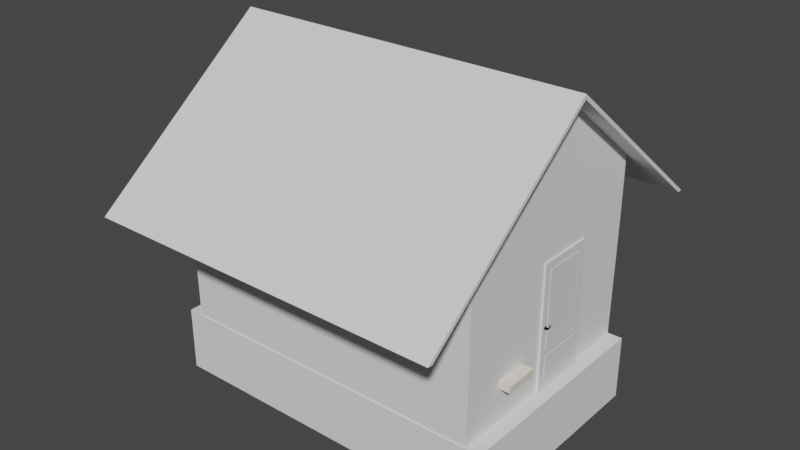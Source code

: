 # Source: House.blend  (saved by Blender 2.93.21; exported with 4.5.12 LTS)
import bpy
from mathutils import Matrix  # noqa: F401  (used for matrix-valued properties, if any)

bpy.ops.wm.read_factory_settings(use_empty=True)
scene = bpy.context.scene
scene.name = 'Scene'

# ---- collections
col_collection = bpy.data.collections.new('Collection'); scene.collection.children.link(col_collection)

# ---- materials (node trees are filled in below, after node groups)
mat_pvc = bpy.data.materials.new('PVC')
mat_pvc.use_transparent_shadow = False
mat_pvc.diffuse_color = (1.0, 1.0, 1.0, 1.0)
mat_plastic = bpy.data.materials.new('Plastic')
mat_plastic.use_transparent_shadow = False
mat_plastic.diffuse_color = (0.0, 0.0, 0.0, 1.0)
mat_glass = bpy.data.materials.new('Glass')
mat_glass.use_transparent_shadow = False
mat_glass.diffuse_color = (0.333, 0.342, 0.9, 1.0)
mat_marble = bpy.data.materials.new('Marble')
mat_marble.use_transparent_shadow = False
mat_marble.diffuse_color = (0.9, 0.8, 0.7, 1.0)
mat_hidden_material = bpy.data.materials.new('hidden_material')
mat_hidden_material.use_transparent_shadow = False
mat_hidden_material.diffuse_color = (1.0, 1.0, 1.0, 1.0)
mat_door_material = bpy.data.materials.new('Door_material')
mat_door_material.use_transparent_shadow = False
mat_handle_material = bpy.data.materials.new('Handle_material')
mat_handle_material.use_transparent_shadow = False
mat_handle_material.diffuse_color = (0.578, 0.555, 0.736, 1.0)

# ---- material node trees
mat_pvc.use_nodes = True; mat_pvc.node_tree.nodes.clear()
_N = mat_pvc.node_tree.nodes; _L = mat_pvc.node_tree.links
n0 = _N.new('ShaderNodeBsdfPrincipled'); n0.name = 'Principled BSDF'; n0.location = (10, 300)
n0.distribution = 'GGX'
n0.subsurface_method = 'BURLEY'
n0.inputs[3].default_value = 1.45
n0.inputs[27].default_value = (0.0, 0.0, 0.0, 1.0)
n0.inputs[28].default_value = 1.0
n1 = _N.new('ShaderNodeOutputMaterial'); n1.name = 'Material Output'; n1.location = (1100, 160)
n2 = _N.new('ShaderNodeBsdfDiffuse'); n2.name = 'Diffuse BSDF'; n2.location = (200, 320)
n2.inputs[0].default_value = (1.0, 1.0, 1.0, 1.0)
n3 = _N.new('ShaderNodeBsdfAnisotropic'); n3.name = 'Glossy_0'; n3.location = (200, 0)
n3.distribution = 'GGX'
n4 = _N.new('ShaderNodeMixShader'); n4.name = 'Mix_0'; n4.location = (500, 160)
n4.inputs[0].default_value = 0.1
_L.new(n2.outputs[0], n4.inputs[1])
_L.new(n3.outputs[0], n4.inputs[2])
_L.new(n4.outputs[0], n1.inputs[0])
n1.is_active_output = True
mat_plastic.use_nodes = True; mat_plastic.node_tree.nodes.clear()
_N = mat_plastic.node_tree.nodes; _L = mat_plastic.node_tree.links
n0 = _N.new('ShaderNodeBsdfPrincipled'); n0.name = 'Principled BSDF'; n0.location = (10, 300)
n0.distribution = 'GGX'
n0.subsurface_method = 'BURLEY'
n0.inputs[3].default_value = 1.45
n0.inputs[27].default_value = (0.0, 0.0, 0.0, 1.0)
n0.inputs[28].default_value = 1.0
n1 = _N.new('ShaderNodeOutputMaterial'); n1.name = 'Material Output'; n1.location = (1100, 160)
n2 = _N.new('ShaderNodeBsdfDiffuse'); n2.name = 'Diffuse BSDF'; n2.location = (200, 320)
n2.inputs[0].default_value = (0.0, 0.0, 0.0, 1.0)
n3 = _N.new('ShaderNodeBsdfAnisotropic'); n3.name = 'Glossy_0'; n3.location = (200, 0)
n3.distribution = 'GGX'
n4 = _N.new('ShaderNodeMixShader'); n4.name = 'Mix_0'; n4.location = (500, 160)
n4.inputs[0].default_value = 0.1
_L.new(n2.outputs[0], n4.inputs[1])
_L.new(n3.outputs[0], n4.inputs[2])
_L.new(n4.outputs[0], n1.inputs[0])
n1.is_active_output = True
mat_glass.use_nodes = True; mat_glass.node_tree.nodes.clear()
_N = mat_glass.node_tree.nodes; _L = mat_glass.node_tree.links
n0 = _N.new('ShaderNodeBsdfPrincipled'); n0.name = 'Principled BSDF'; n0.location = (10, 300)
n0.distribution = 'GGX'
n0.subsurface_method = 'BURLEY'
n0.inputs[3].default_value = 1.45
n0.inputs[27].default_value = (0.0, 0.0, 0.0, 1.0)
n0.inputs[28].default_value = 1.0
n1 = _N.new('ShaderNodeLightPath'); n1.name = 'Light_0'; n1.location = (10, 160)
n2 = _N.new('ShaderNodeBsdfRefraction'); n2.name = 'Refraction_0'; n2.location = (250, 400)
n2.inputs[0].default_value = (0.8, 0.8, 0.8, 1.0)
n2.inputs[2].default_value = 1.0
n3 = _N.new('ShaderNodeBsdfAnisotropic'); n3.name = 'Glossy_0'; n3.location = (250, 100)
n3.distribution = 'GGX'
n3.inputs[1].default_value = 0.0
n4 = _N.new('ShaderNodeBsdfTransparent'); n4.name = 'Transparent_0'; n4.location = (500, 10)
n5 = _N.new('ShaderNodeMixShader'); n5.name = 'Mix_0'; n5.location = (500, 160)
n5.inputs[0].default_value = 0.035
n6 = _N.new('ShaderNodeMixShader'); n6.name = 'Mix_1'; n6.location = (690, 290)
n7 = _N.new('ShaderNodeOutputMaterial'); n7.name = 'OUTPUT_MATERIAL'; n7.location = (920, 290)
_L.new(n1.outputs[1], n6.inputs[0])
_L.new(n2.outputs[0], n5.inputs[1])
_L.new(n3.outputs[0], n5.inputs[2])
_L.new(n5.outputs[0], n6.inputs[1])
_L.new(n4.outputs[0], n6.inputs[2])
_L.new(n6.outputs[0], n7.inputs[0])
n7.is_active_output = True
mat_marble.use_nodes = True; mat_marble.node_tree.nodes.clear()
_N = mat_marble.node_tree.nodes; _L = mat_marble.node_tree.links
n0 = _N.new('ShaderNodeBsdfPrincipled'); n0.name = 'Principled BSDF'; n0.location = (10, 300)
n0.distribution = 'GGX'
n0.subsurface_method = 'BURLEY'
n0.inputs[3].default_value = 1.45
n0.inputs[27].default_value = (0.0, 0.0, 0.0, 1.0)
n0.inputs[28].default_value = 1.0
n1 = _N.new('ShaderNodeOutputMaterial'); n1.name = 'Material Output'; n1.location = (1100, 160)
n2 = _N.new('ShaderNodeBsdfDiffuse'); n2.name = 'Diffuse BSDF'; n2.location = (200, 320)
n2.inputs[0].default_value = (0.9, 0.8, 0.7, 1.0)
n3 = _N.new('ShaderNodeBsdfAnisotropic'); n3.name = 'Glossy_0'; n3.location = (200, 0)
n3.distribution = 'GGX'
n4 = _N.new('ShaderNodeMixShader'); n4.name = 'Mix_0'; n4.location = (500, 160)
n4.inputs[0].default_value = 0.1
_L.new(n2.outputs[0], n4.inputs[1])
_L.new(n3.outputs[0], n4.inputs[2])
_L.new(n4.outputs[0], n1.inputs[0])
n1.is_active_output = True
mat_hidden_material.use_nodes = True; mat_hidden_material.node_tree.nodes.clear()
_N = mat_hidden_material.node_tree.nodes; _L = mat_hidden_material.node_tree.links
n0 = _N.new('ShaderNodeBsdfPrincipled'); n0.name = 'Principled BSDF'; n0.location = (10, 300)
n0.distribution = 'GGX'
n0.subsurface_method = 'BURLEY'
n0.inputs[3].default_value = 1.45
n0.inputs[27].default_value = (0.0, 0.0, 0.0, 1.0)
n0.inputs[28].default_value = 1.0
n1 = _N.new('ShaderNodeBsdfTransparent'); n1.name = 'Transparent_0'; n1.location = (700, 160)
_L.new(n1.outputs[0], n1.inputs[0])
mat_door_material.use_nodes = True; mat_door_material.node_tree.nodes.clear()
_N = mat_door_material.node_tree.nodes; _L = mat_door_material.node_tree.links
n0 = _N.new('ShaderNodeBsdfPrincipled'); n0.name = 'Principled BSDF'; n0.location = (10, 300)
n0.distribution = 'GGX'
n0.subsurface_method = 'BURLEY'
n0.inputs[3].default_value = 1.45
n0.inputs[27].default_value = (0.0, 0.0, 0.0, 1.0)
n0.inputs[28].default_value = 1.0
n1 = _N.new('ShaderNodeOutputMaterial'); n1.name = 'Material Output'; n1.location = (1100, 160)
n2 = _N.new('ShaderNodeBsdfDiffuse'); n2.name = 'Diffuse BSDF'; n2.location = (200, 320)
n3 = _N.new('ShaderNodeBsdfAnisotropic'); n3.name = 'Glossy_0'; n3.location = (200, 0)
n3.distribution = 'GGX'
n4 = _N.new('ShaderNodeMixShader'); n4.name = 'Mix_0'; n4.location = (500, 160)
n4.inputs[0].default_value = 0.1
_L.new(n2.outputs[0], n4.inputs[1])
_L.new(n3.outputs[0], n4.inputs[2])
_L.new(n4.outputs[0], n1.inputs[0])
n1.is_active_output = True
mat_handle_material.use_nodes = True; mat_handle_material.node_tree.nodes.clear()
_N = mat_handle_material.node_tree.nodes; _L = mat_handle_material.node_tree.links
n0 = _N.new('ShaderNodeBsdfPrincipled'); n0.name = 'Principled BSDF'; n0.location = (10, 300)
n0.distribution = 'GGX'
n0.subsurface_method = 'BURLEY'
n0.inputs[3].default_value = 1.45
n0.inputs[27].default_value = (0.0, 0.0, 0.0, 1.0)
n0.inputs[28].default_value = 1.0
n1 = _N.new('ShaderNodeBsdfAnisotropic'); n1.name = 'Glossy_0'; n1.location = (700, 160)
n1.distribution = 'GGX'
n1.inputs[1].default_value = 0.2
_L.new(n1.outputs[0], n1.inputs[0])

# ---- world
world_world = bpy.data.worlds.new('World'); scene.world = world_world
world_world.use_nodes = True; world_world.node_tree.nodes.clear()
_N = world_world.node_tree.nodes; _L = world_world.node_tree.links
n0 = _N.new('ShaderNodeOutputWorld'); n0.name = 'World Output'; n0.location = (300, 300)
n1 = _N.new('ShaderNodeBackground'); n1.name = 'Background'; n1.location = (10, 300)
n1.inputs[0].default_value = (0.05088, 0.05088, 0.05088, 1.0)
_L.new(n1.outputs[0], n0.inputs[0])
n0.is_active_output = True
world_world.color = (0.05088, 0.05088, 0.05088)
world_world.use_sun_shadow = False
world_world.sun_shadow_jitter_overblur = 0.0

# ---- meshes
me_cube_003 = bpy.data.meshes.new('Cube.003')
me_cube_003.from_pydata([(-1.034, -1.034, -1.034), (-1.041, -1.042, 5.267), (-1.034, 1.034, -1.034), (-1.041, 1.042, 5.267), (1.034, -1.034, -1.034), (1.041, -1.042, 5.267), (1.034, 1.034, -1.034), (1.041, 1.042, 5.267), (-1.032, 0.0, 10.68), (1.032, 0.0, 10.68), (1.04, -1.043, 7.686), (-1.04, -1.043, 7.686), (-1.04, 1.043, 7.686), (1.04, 1.043, 7.686)], [], [(0, 1, 3, 2), (2, 3, 7, 6), (6, 7, 5, 4), (4, 5, 1, 0), (10, 13, 9), (12, 11, 8), (3, 1, 11, 12), (5, 7, 13, 10), (7, 3, 12, 13), (1, 5, 10, 11), (9, 13, 12, 8), (8, 11, 10, 9), (6, 4, 0, 2)])
_uv = me_cube_003.uv_layers.new(name='UVMap')
_uv.uv.foreach_set('vector', [0.375, 0.0, 0.625, 0.0, 0.625, 0.25, 0.375, 0.25, 0.375, 0.25, 0.625, 0.25, 0.625, 0.5, 0.375, 0.5, 0.375, 0.5, 0.625, 0.5, 0.625, 0.75, 0.375, 0.75, 0.375, 0.75, 0.625, 0.75, 0.625, 1.0, 0.375, 1.0, 0.625, 0.75, 0.625, 0.5, 0.625, 0.75, 0.625, 0.25, 0.625, 0.0, 0.625, 0.25, 0.625, 0.25, 0.625, 0.0, 0.625, 0.0, 0.625, 0.25, 0.625, 0.75, 0.625, 0.5, 0.625, 0.5, 0.625, 0.75, 0.625, 0.5, 0.625, 0.25, 0.625, 0.25, 0.625, 0.5, 0.625, 1.0, 0.625, 0.75, 0.625, 0.75, 0.625, 1.0, 0.625, 0.75, 0.625, 0.5, 0.625, 0.25, 0.625, 0.25, 0.625, 0.25, 0.625, 0.0, 0.625, 0.75, 0.625, 0.75, 0.375, 0.5, 0.375, 0.75, 0.375, 0.0, 0.375, 0.25])
me_cube_003.use_remesh_fix_poles = True
me_cube_003.use_remesh_preserve_attributes = False
me_cube_003.update()
me_cube_004 = bpy.data.meshes.new('Cube.004')
me_cube_004.from_pydata([(-1.198, 0.0, 10.63), (1.168, 0.0, 10.63), (1.168, -1.71, 5.584), (-1.198, -1.71, 5.584), (-1.198, 1.71, 5.584), (1.168, 1.71, 5.584)], [], [(3, 2, 1, 0), (5, 4, 0, 1)])
_uv = me_cube_004.uv_layers.new(name='UVMap')
_uv.uv.foreach_set('vector', [0.625, 1.0, 0.625, 0.75, 0.625, 0.75, 0.625, 1.0, 0.625, 0.5, 0.625, 0.25, 0.625, 0.25, 0.625, 0.5])
me_cube_004.use_remesh_fix_poles = True
me_cube_004.use_remesh_preserve_attributes = False
me_cube_004.update()
me_cube_005 = bpy.data.meshes.new('Cube.005')
me_cube_005.from_pydata([(-1.003, -1.003, -1.0), (-1.003, 1.003, -1.0), (1.003, -1.003, -1.0), (1.003, 1.003, -1.0), (-1.0, 1.0, -0.3419), (-1.0, -1.0, -0.3419), (1.0, 1.0, -0.3419), (1.0, -1.0, -0.3419)], [], [(2, 0, 5, 7), (1, 3, 6, 4), (3, 2, 7, 6), (0, 1, 4, 5)])
_uv = me_cube_005.uv_layers.new(name='UVMap')
_uv.uv.foreach_set('vector', [0.375, 0.75, 0.125, 0.75, 0.125, 0.75, 0.375, 0.75, 0.125, 0.5, 0.375, 0.5, 0.375, 0.5, 0.125, 0.5, 0.375, 0.5, 0.375, 0.75, 0.375, 0.75, 0.375, 0.5, 0.125, 0.75, 0.125, 0.5, 0.125, 0.5, 0.125, 0.75])
me_cube_005.use_remesh_fix_poles = True
me_cube_005.use_remesh_preserve_attributes = False
me_cube_005.update()
me_window = bpy.data.meshes.new('Window')
me_window.from_pydata([(-0.54, -0.025, 0.0), (-0.54, 0.025, 0.0), (-0.49, -0.025, 0.05), (-0.49, 0.025, 0.05), (-0.11, -0.025, 0.05), (-0.11, 0.025, 0.05), (-0.06, -0.025, 0.05), (-0.06, 0.025, 0.05), (0.49, -0.025, 0.05), (0.49, 0.025, 0.05), (0.54, -0.025, 0.0), (0.54, 0.025, 0.0), (-0.54, -0.025, 1.95), (-0.54, 0.025, 1.95), (-0.49, -0.025, 1.95), (-0.49, 0.025, 1.95), (-0.11, -0.025, 1.95), (-0.11, 0.025, 1.95), (-0.06, -0.025, 1.95), (-0.06, 0.025, 1.95), (0.49, -0.025, 1.95), (0.49, 0.025, 1.95), (0.54, -0.025, 1.95), (0.54, 0.025, 1.95), (-0.54, -0.025, 2.0), (-0.54, 0.025, 2.0), (-0.49, -0.025, 2.0), (-0.49, 0.025, 2.0), (-0.11, -0.025, 2.0), (-0.11, 0.025, 2.0), (-0.06, -0.025, 2.0), (-0.06, 0.025, 2.0), (0.49, -0.025, 2.0), (0.49, 0.025, 2.0), (0.54, -0.025, 2.0), (0.54, 0.025, 2.0), (-0.54, -0.025, 2.07), (-0.54, 0.025, 2.07), (-0.49, -0.025, 2.046), (-0.49, 0.025, 2.046), (-0.11, -0.025, 2.348), (-0.11, 0.025, 2.348), (-0.06, -0.025, 2.388), (-0.06, 0.025, 2.388), (0.49, -0.025, 2.046), (0.49, 0.025, 2.046), (0.54, -0.025, 2.07), (0.54, 0.025, 2.07), (-0.49, 0.015, 0.05), (-0.44, 0.015, 0.1), (-0.44, 0.065, 0.1), (-0.49, 0.065, 0.05), (-0.49, 0.015, 1.95), (-0.44, 0.015, 1.9), (-0.44, 0.065, 1.9), (-0.49, 0.065, 1.95), (-0.11, 0.015, 1.95), (-0.16, 0.015, 1.9), (-0.16, 0.065, 1.9), (-0.11, 0.065, 1.95), (-0.11, 0.015, 0.05), (-0.16, 0.015, 0.1), (-0.16, 0.065, 0.1), (-0.11, 0.065, 0.05), (-0.44, 0.03, 0.1), (-0.42, 0.03, 0.12), (-0.42, 0.05, 0.12), (-0.44, 0.05, 0.1), (-0.44, 0.03, 1.9), (-0.42, 0.03, 1.88), (-0.42, 0.05, 1.88), (-0.44, 0.05, 1.9), (-0.16, 0.03, 1.9), (-0.18, 0.03, 1.88), (-0.18, 0.05, 1.88), (-0.16, 0.05, 1.9), (-0.16, 0.03, 0.1), (-0.18, 0.03, 0.12), (-0.18, 0.05, 0.12), (-0.16, 0.05, 0.1), (-0.42, 0.035, 0.12), (-0.42, 0.035, 1.88), (-0.18, 0.035, 1.88), (-0.18, 0.035, 0.12), (-0.42, 0.045, 0.12), (-0.42, 0.045, 1.88), (-0.18, 0.045, 1.88), (-0.18, 0.045, 0.12), (-0.06, -0.01, 0.05), (-0.04, -0.01, 0.07), (-0.04, 0.01, 0.07), (-0.06, 0.01, 0.05), (-0.06, -0.01, 1.95), (-0.04, -0.01, 1.93), (-0.04, 0.01, 1.93), (-0.06, 0.01, 1.95), (0.49, -0.01, 1.95), (0.47, -0.01, 1.93), (0.47, 0.01, 1.93), (0.49, 0.01, 1.95), (0.49, -0.01, 0.05), (0.47, -0.01, 0.07), (0.47, 0.01, 0.07), (0.49, 0.01, 0.05), (-0.04, -0.005, 0.07), (-0.04, -0.005, 1.93), (0.47, -0.005, 1.93), (0.47, -0.005, 0.07), (-0.04, 0.005, 0.07), (-0.04, 0.005, 1.93), (0.47, 0.005, 1.93), (0.47, 0.005, 0.07), (0.0, -0.025, 2.5), (0.0, 0.025, 2.5), (0.0, -0.025, 2.436), (0.0, 0.025, 2.436), (-0.49, -0.01, 2.0), (-0.47, -0.01, 2.02), (-0.47, 0.01, 2.02), (-0.49, 0.01, 2.0), (-0.49, -0.01, 2.046), (-0.47, -0.01, 2.036), (-0.47, 0.01, 2.036), (-0.49, 0.01, 2.046), (-0.11, -0.01, 2.348), (-0.13, -0.01, 2.307), (-0.13, 0.01, 2.307), (-0.11, 0.01, 2.348), (-0.11, -0.01, 2.0), (-0.13, -0.01, 2.02), (-0.13, 0.01, 2.02), (-0.11, 0.01, 2.0), (-0.47, -0.005, 2.02), (-0.47, -0.005, 2.036), (-0.13, -0.005, 2.307), (-0.13, -0.005, 2.02), (-0.47, 0.005, 2.02), (-0.47, 0.005, 2.036), (-0.13, 0.005, 2.307), (-0.13, 0.005, 2.02), (-0.06, -0.01, 2.0), (-0.04, -0.01, 2.02), (-0.04, 0.01, 2.02), (-0.06, 0.01, 2.0), (-0.06, -0.01, 2.388), (-0.04, -0.01, 2.379), (-0.04, 0.01, 2.379), (-0.06, 0.01, 2.388), (0.0, -0.01, 2.436), (0.0, -0.01, 2.411), (0.0, 0.01, 2.411), (0.0, 0.01, 2.436), (0.49, -0.01, 2.046), (0.47, -0.01, 2.036), (0.47, 0.01, 2.036), (0.49, 0.01, 2.046), (0.49, -0.01, 2.0), (0.47, -0.01, 2.02), (0.47, 0.01, 2.02), (0.49, 0.01, 2.0), (-0.04, -0.005, 2.02), (-0.04, 0.005, 2.02), (-0.04, -0.005, 2.379), (-0.04, 0.005, 2.379), (0.0, -0.005, 2.411), (0.0, 0.005, 2.411), (0.47, -0.005, 2.036), (0.47, 0.005, 2.036), (0.47, -0.005, 2.02), (0.47, 0.005, 2.02), (-0.54, 0.3, 0.0), (0.54, 0.3, 0.0), (-0.54, -0.3, 0.0), (0.54, -0.3, 0.0), (-0.54, 0.3, -0.2), (0.54, 0.3, -0.2), (-0.54, -0.3, -0.2), (0.54, -0.3, -0.2)], [], [(0, 1, 11, 10), (3, 2, 4, 5), (7, 6, 8, 9), (10, 8, 6, 4, 2, 0), (1, 3, 5, 7, 9, 11), (13, 12, 24, 25), (22, 23, 35, 34), (12, 14, 26, 24), (15, 13, 25, 27), (14, 16, 28, 26), (17, 15, 27, 29), (16, 18, 30, 28), (19, 17, 29, 31), (18, 20, 32, 30), (21, 19, 31, 33), (20, 22, 34, 32), (23, 21, 33, 35), (14, 15, 17, 16), (27, 26, 28, 29), (18, 19, 21, 20), (31, 30, 32, 33), (1, 0, 12, 13), (3, 1, 13, 15), (2, 3, 15, 14), (0, 2, 14, 12), (5, 4, 16, 17), (7, 5, 17, 19), (6, 7, 19, 18), (4, 6, 18, 16), (9, 8, 20, 21), (11, 9, 21, 23), (10, 11, 23, 22), (8, 10, 22, 20), (25, 24, 36, 37), (27, 25, 37, 39), (26, 27, 39, 38), (24, 26, 38, 36), (29, 28, 40, 41), (31, 29, 41, 43), (30, 31, 43, 42), (28, 30, 42, 40), (33, 32, 44, 45), (35, 33, 45, 47), (34, 35, 47, 46), (32, 34, 46, 44), (48, 49, 53, 52), (49, 50, 54, 53), (50, 51, 55, 54), (51, 48, 52, 55), (52, 53, 57, 56), (53, 54, 58, 57), (54, 55, 59, 58), (55, 52, 56, 59), (56, 57, 61, 60), (57, 58, 62, 61), (58, 59, 63, 62), (59, 56, 60, 63), (60, 61, 49, 48), (61, 62, 50, 49), (62, 63, 51, 50), (63, 60, 48, 51), (64, 65, 69, 68), (65, 66, 70, 69), (66, 67, 71, 70), (68, 69, 73, 72), (69, 70, 74, 73), (70, 71, 75, 74), (72, 73, 77, 76), (73, 74, 78, 77), (74, 75, 79, 78), (76, 77, 65, 64), (77, 78, 66, 65), (78, 79, 67, 66), (81, 80, 83, 82), (84, 85, 86, 87), (88, 89, 93, 92), (89, 90, 94, 93), (90, 91, 95, 94), (92, 93, 97, 96), (93, 94, 98, 97), (94, 95, 99, 98), (96, 97, 101, 100), (97, 98, 102, 101), (98, 99, 103, 102), (100, 101, 89, 88), (101, 102, 90, 89), (102, 103, 91, 90), (105, 104, 107, 106), (108, 109, 110, 111), (37, 36, 112, 113), (113, 112, 46, 47), (38, 39, 41, 40), (42, 43, 115, 114), (114, 115, 45, 44), (46, 112, 36, 38, 40, 42, 114, 44), (45, 115, 43, 41, 39, 37, 113, 47), (116, 117, 121, 120), (117, 118, 122, 121), (118, 119, 123, 122), (120, 121, 125, 124), (121, 122, 126, 125), (122, 123, 127, 126), (124, 125, 129, 128), (125, 126, 130, 129), (126, 127, 131, 130), (128, 129, 117, 116), (129, 130, 118, 117), (130, 131, 119, 118), (133, 132, 135, 134), (136, 137, 138, 139), (140, 141, 145, 144), (141, 142, 146, 145), (142, 143, 147, 146), (144, 145, 149, 148), (145, 146, 150, 149), (146, 147, 151, 150), (148, 149, 153, 152), (149, 150, 154, 153), (150, 151, 155, 154), (152, 153, 157, 156), (153, 154, 158, 157), (154, 155, 159, 158), (156, 157, 141, 140), (157, 158, 142, 141), (158, 159, 143, 142), (168, 166, 164, 162, 160), (161, 163, 165, 167, 169), (177, 176, 174, 175), (175, 174, 170, 171), (172, 173, 171, 170), (176, 177, 173, 172), (174, 176, 172, 170), (173, 177, 175, 171)])
me_window.polygons.foreach_set('material_index', [0, 0, 0, 0, 0, 0, 0, 0, 0, 0, 0, 0, 0, 0, 0, 0, 0, 0, 0, 0, 0, 0, 0, 0, 0, 0, 0, 0, 0, 0, 0, 0, 0, 0, 0, 0, 0, 0, 0, 0, 0, 0, 0, 0, 0, 0, 0, 0, 0, 0, 0, 0, 0, 0, 0, 0, 0, 0, 0, 0, 0, 1, 1, 1, 1, 1, 1, 1, 1, 1, 1, 1, 1, 2, 2, 1, 1, 1, 1, 1, 1, 1, 1, 1, 1, 1, 1, 2, 2, 0, 0, 0, 0, 0, 0, 0, 1, 1, 1, 1, 1, 1, 1, 1, 1, 1, 1, 1, 2, 2, 1, 1, 1, 1, 1, 1, 1, 1, 1, 1, 1, 1, 1, 1, 1, 2, 2, 3, 3, 3, 3, 3, 3])
me_window.materials.append(mat_pvc)
me_window.materials.append(mat_plastic)
me_window.materials.append(mat_glass)
me_window.materials.append(mat_marble)
me_window.use_remesh_fix_poles = True
me_window.use_remesh_preserve_attributes = False
me_window.update()
me_ctrl_hole = bpy.data.meshes.new('CTRL_Hole')
me_ctrl_hole.from_pydata([(-0.54, 0.54, -0.2), (-0.54, 0.54, 2.07), (0.0, 0.54, 2.5), (0.54, 0.54, 2.07), (0.54, 0.54, -0.2), (-0.54, -0.54, -0.2), (-0.54, -0.54, 2.07), (0.0, -0.54, 2.5), (0.54, -0.54, 2.07), (0.54, -0.54, -0.2)], [], [(0, 5, 6, 1), (4, 3, 8, 9), (0, 1, 2, 3, 4), (9, 8, 7, 6, 5), (1, 6, 7, 2), (2, 7, 8, 3), (0, 4, 9, 5)])
me_ctrl_hole.materials.append(mat_hidden_material)
me_ctrl_hole.use_remesh_fix_poles = True
me_ctrl_hole.use_remesh_preserve_attributes = False
me_ctrl_hole.update()
me_doorfrane = bpy.data.meshes.new('DoorFrane')
me_doorfrane.from_pydata([(-0.68, -0.05667, 0.0), (-0.68, 0.1133, 0.0), (-0.63, 0.1133, 0.0), (-0.68, -0.05667, 2.85), (-0.68, 0.1133, 2.85), (0.68, 0.1133, 2.85), (0.68, -0.05667, 2.85), (0.63, -0.05667, 2.8), (-0.63, 0.1133, 2.8), (0.63, -0.05667, 0.0), (0.68, -0.05667, 0.0), (0.68, 0.1133, 0.0), (0.63, 0.02833, 2.8), (-0.63, 0.02833, 2.8), (-0.63, 0.02833, 0.0), (-0.61, 0.02833, 2.8), (-0.61, 0.02833, 0.0), (-0.61, 0.1133, 2.8), (-0.61, 0.1133, 0.0), (0.63, 0.02833, 0.0), (-0.63, -0.05667, 2.8), (-0.63, -0.05667, 0.0), (0.63, 0.1133, 2.8), (0.63, 0.1133, 0.0), (0.61, 0.1133, 0.0), (0.61, 0.02833, 0.0), (0.61, 0.1133, 2.8), (0.61, 0.02833, 2.78), (0.61, 0.02833, 2.8), (-0.61, 0.1133, 2.78), (-0.61, 0.02833, 2.78), (0.61, 0.1133, 2.78)], [], [(3, 4, 1, 0), (7, 12, 19, 9), (4, 3, 6, 5), (10, 11, 5, 6), (13, 20, 21, 14), (17, 15, 16, 18), (11, 23, 22, 5), (20, 13, 12, 7), (20, 3, 0, 21), (9, 10, 6, 7), (13, 14, 16, 15), (4, 8, 2, 1), (29, 31, 27, 30), (7, 6, 3, 20), (8, 4, 5, 22), (14, 2, 18, 16), (17, 18, 2, 8), (28, 25, 19, 12), (28, 26, 24, 25), (25, 24, 23, 19), (22, 23, 24, 26), (29, 17, 26, 31), (15, 30, 27, 28), (8, 22, 26)])
me_doorfrane.materials.append(mat_door_material)
me_doorfrane.use_remesh_fix_poles = True
me_doorfrane.use_remesh_preserve_attributes = False
me_doorfrane.update()
me_door = bpy.data.meshes.new('Door')
me_door.from_pydata([(-1.256, -1.572e-08, -1.421), (0.0, -1.56e-08, -1.421), (-1.256, -1.56e-08, 1.369), (-1.256, -1.56e-08, 1.239), (-1.256, -1.572e-08, -1.171), (0.0, -1.56e-08, -1.171), (0.0, -1.56e-08, 1.369), (0.0, -1.56e-08, 1.239), (-0.1161, -1.56e-08, 1.369), (-0.1236, -1.56e-08, -1.421), (-0.1166, -1.56e-08, 1.239), (-0.1226, -1.56e-08, -1.171), (-1.256, -1.572e-08, -0.551), (0.0, -1.56e-08, -0.551), (-0.1208, -1.56e-08, -0.671), (-1.139, -1.572e-08, -1.171), (-1.133, -1.56e-08, 1.239), (-1.14, -1.572e-08, -1.421), (-1.136, -1.572e-08, -0.551), (-1.256, -1.572e-08, -0.671), (-0.1203, -1.56e-08, -0.551), (-1.132, -1.56e-08, 1.369), (0.0, -1.56e-08, -0.671), (-1.137, -1.572e-08, -0.671), (-1.137, -0.01, -0.671), (-1.133, -0.01, 1.239), (-0.1203, -0.01, -0.551), (-1.139, -0.01, -1.171), (-0.1166, -0.01, 1.239), (-0.1226, -0.01, -1.171), (-1.136, -0.01, -0.551), (-0.1208, -0.01, -0.671), (-1.122, -0.01, -0.6835), (-1.124, -0.01, -1.158), (-0.1373, -0.01, -1.158), (-0.1355, -0.01, -0.6835), (-1.118, -0.01, 1.222), (-0.1349, -0.01, -0.5344), (-0.1314, -0.01, 1.222), (-1.122, -0.01, -0.5344), (-1.122, -0.008777, -0.6835), (-1.124, -0.008777, -1.158), (-0.1373, -0.008777, -1.158), (-0.1355, -0.008777, -0.6835), (-1.118, -0.008777, 1.222), (-0.1349, -0.008777, -0.5344), (-0.1314, -0.008777, 1.222), (-1.122, -0.008777, -0.5344), (-1.256, 0.075, -1.421), (0.0, 0.075, -1.421), (-1.256, 0.075, 1.369), (-1.256, 0.075, 1.239), (-1.256, 0.075, -1.171), (0.0, 0.075, -1.171), (0.0, 0.075, 1.369), (0.0, 0.075, 1.239), (-0.1161, 0.075, 1.369), (-0.1236, 0.075, -1.421), (-0.1166, 0.075, 1.239), (-0.1226, 0.075, -1.171), (-1.256, 0.075, -0.551), (0.0, 0.075, -0.551), (-0.1208, 0.075, -0.671), (-1.139, 0.075, -1.171), (-1.133, 0.075, 1.239), (-1.14, 0.075, -1.421), (-1.136, 0.075, -0.551), (-1.256, 0.075, -0.671), (-0.1203, 0.075, -0.551), (-1.132, 0.075, 1.369), (0.0, 0.075, -0.671), (-1.137, 0.075, -0.671), (-1.137, 0.085, -0.671), (-1.133, 0.085, 1.239), (-0.1203, 0.085, -0.551), (-1.139, 0.085, -1.171), (-0.1166, 0.085, 1.239), (-0.1226, 0.085, -1.171), (-1.136, 0.085, -0.551), (-0.1208, 0.085, -0.671), (-1.122, 0.085, -0.6835), (-1.124, 0.085, -1.158), (-0.1373, 0.085, -1.158), (-0.1355, 0.085, -0.6835), (-1.118, 0.085, 1.222), (-0.1349, 0.085, -0.5344), (-0.1314, 0.085, 1.222), (-1.122, 0.085, -0.5344), (-1.122, 0.08378, -0.6835), (-1.124, 0.08378, -1.158), (-0.1373, 0.08378, -1.158), (-0.1355, 0.08378, -0.6835), (-1.118, 0.08378, 1.222), (-0.1349, 0.08378, -0.5344), (-0.1314, 0.08378, 1.222), (-1.122, 0.08378, -0.5344)], [], [(15, 4, 0, 17), (21, 2, 3, 16), (23, 19, 4, 15), (6, 8, 10, 7), (8, 21, 16, 10), (16, 3, 12, 18), (11, 15, 17, 9), (20, 18, 23, 14), (18, 12, 19, 23), (5, 11, 9, 1), (22, 14, 11, 5), (7, 10, 20, 13), (13, 20, 14, 22), (20, 10, 28, 26), (10, 16, 25, 28), (16, 18, 30, 25), (18, 20, 26, 30), (15, 11, 29, 27), (14, 23, 24, 31), (23, 15, 27, 24), (11, 14, 31, 29), (31, 24, 32, 35), (24, 27, 33, 32), (27, 29, 34, 33), (29, 31, 35, 34), (26, 28, 38, 37), (30, 26, 37, 39), (28, 25, 36, 38), (25, 30, 39, 36), (33, 34, 42, 41), (36, 39, 47, 44), (34, 35, 43, 42), (37, 38, 46, 45), (32, 33, 41, 40), (38, 36, 44, 46), (35, 32, 40, 43), (39, 37, 45, 47), (18, 16, 10, 20), (14, 11, 15, 23), (63, 65, 48, 52), (69, 64, 51, 50), (71, 63, 52, 67), (54, 55, 58, 56), (56, 58, 64, 69), (64, 66, 60, 51), (59, 57, 65, 63), (68, 62, 71, 66), (66, 71, 67, 60), (53, 49, 57, 59), (70, 53, 59, 62), (55, 61, 68, 58), (61, 70, 62, 68), (68, 74, 76, 58), (58, 76, 73, 64), (64, 73, 78, 66), (66, 78, 74, 68), (63, 75, 77, 59), (62, 79, 72, 71), (71, 72, 75, 63), (59, 77, 79, 62), (79, 83, 80, 72), (72, 80, 81, 75), (75, 81, 82, 77), (77, 82, 83, 79), (74, 85, 86, 76), (78, 87, 85, 74), (76, 86, 84, 73), (73, 84, 87, 78), (81, 89, 90, 82), (84, 92, 95, 87), (82, 90, 91, 83), (85, 93, 94, 86), (80, 88, 89, 81), (86, 94, 92, 84), (83, 91, 88, 80), (87, 95, 93, 85), (66, 68, 58, 64), (62, 71, 63, 59), (50, 2, 21, 69), (8, 56, 69, 21), (6, 54, 56, 8), (54, 6, 7, 55), (55, 7, 13, 61), (61, 13, 22, 70), (5, 53, 70, 22), (1, 49, 53, 5), (49, 1, 9, 57), (57, 9, 17, 65), (0, 48, 65, 17), (48, 0, 4, 52), (52, 4, 19, 67), (12, 60, 67, 19), (3, 51, 60, 12), (2, 50, 51, 3)])
me_door.materials.append(mat_door_material)
me_door.use_remesh_fix_poles = True
me_door.use_remesh_preserve_attributes = False
me_door.update()
me_handle_front = bpy.data.meshes.new('Handle_Front')
me_handle_front.from_pydata([(-0.03019, -0.002781, -0.03282), (-0.04255, -0.002942, -0.01332), (-0.0435, -0.003072, 0.009742), (-0.03279, -0.003135, 0.03019), (-0.01329, -0.003114, 0.04254), (0.009772, -0.003016, 0.04349), (0.03022, -0.002866, 0.03279), (0.04257, -0.002704, 0.01329), (0.04352, -0.002575, -0.009773), (0.03281, -0.002512, -0.03022), (0.01332, -0.002532, -0.04257), (-0.009746, -0.00263, -0.04352), (-0.02902, -0.01959, -0.03172), (-0.04093, -0.01974, -0.01293), (-0.04184, -0.01987, 0.009297), (-0.03152, -0.01993, 0.029), (-0.01273, -0.01991, 0.04091), (0.009494, -0.01982, 0.04183), (0.0292, -0.01967, 0.03151), (0.04111, -0.01952, 0.01272), (0.04202, -0.01939, -0.009511), (0.0317, -0.01933, -0.02922), (0.01291, -0.01935, -0.04112), (-0.009317, -0.01944, -0.04204), (1.283e-05, -0.002823, -1.534e-05), (-0.01446, -0.01961, -0.01591), (-0.02041, -0.01969, -0.006515), (-0.02087, -0.01975, 0.004593), (-0.01571, -0.01978, 0.01444), (-0.006319, -0.01977, 0.02039), (0.004789, -0.01973, 0.02085), (0.01464, -0.01965, 0.01569), (0.02059, -0.01958, 0.006302), (0.02105, -0.01951, -0.004807), (0.01589, -0.01948, -0.01466), (0.006496, -0.01949, -0.02061), (-0.004612, -0.01954, -0.02106), (-0.01441, -0.0315, -0.01597), (-0.02036, -0.03158, -0.00658), (-0.02082, -0.03164, 0.004529), (-0.01566, -0.03167, 0.01438), (-0.006266, -0.03166, 0.02033), (0.004842, -0.03161, 0.02079), (0.01469, -0.03154, 0.01563), (0.02064, -0.03146, 0.006237), (0.0211, -0.0314, -0.004871), (0.01594, -0.03137, -0.01472), (0.00655, -0.03138, -0.02067), (-0.004559, -0.03143, -0.02113), (-0.01446, -0.02062, -0.01591), (-0.02041, -0.0207, -0.00652), (-0.02086, -0.02076, 0.004588), (-0.01571, -0.02079, 0.01444), (-0.006315, -0.02078, 0.02039), (0.004794, -0.02074, 0.02085), (0.01464, -0.02066, 0.01569), (0.02059, -0.02059, 0.006296), (0.02105, -0.02052, -0.004812), (0.01589, -0.02049, -0.01466), (0.006501, -0.0205, -0.02061), (-0.004608, -0.02055, -0.02107), (-0.01216, -0.0315, -0.01353), (-0.01719, -0.03157, -0.00559), (-0.01758, -0.03162, 0.003803), (-0.01322, -0.03165, 0.01213), (-0.005277, -0.03164, 0.01716), (0.004117, -0.0316, 0.01755), (0.01245, -0.03154, 0.01319), (0.01748, -0.03147, 0.005248), (0.01786, -0.03142, -0.004146), (0.0135, -0.03139, -0.01247), (0.00556, -0.0314, -0.01751), (-0.003833, -0.03144, -0.01789), (-0.01852, -0.009612, -0.005855), (-0.01313, -0.009541, -0.01436), (-0.01894, -0.009668, 0.004205), (-0.01426, -0.009696, 0.01312), (-0.00576, -0.009687, 0.01851), (0.0043, -0.009644, 0.01893), (0.01322, -0.009578, 0.01426), (0.01861, -0.009508, 0.005751), (0.01902, -0.009451, -0.004308), (0.01435, -0.009424, -0.01323), (0.005846, -0.009433, -0.01862), (-0.004214, -0.009476, -0.01903), (-0.01205, -0.02431, -0.01334), (-0.01702, -0.02438, -0.005488), (-0.01741, -0.02443, 0.003796), (-0.0131, -0.02445, 0.01203), (-0.005246, -0.02445, 0.017), (0.004038, -0.02441, 0.01738), (0.01227, -0.02435, 0.01307), (0.01724, -0.02428, 0.005224), (0.01763, -0.02423, -0.004061), (0.01331, -0.0242, -0.01229), (0.005465, -0.02421, -0.01727), (-0.003819, -0.02425, -0.01765), (-0.01189, -0.05946, -0.01353), (-0.01687, -0.05952, -0.005679), (-0.01725, -0.05958, 0.003605), (-0.01294, -0.0596, 0.01184), (-0.005088, -0.05959, 0.01681), (0.004196, -0.05955, 0.01719), (0.01243, -0.05949, 0.01288), (0.0174, -0.05943, 0.005033), (0.01778, -0.05938, -0.004252), (0.01347, -0.05935, -0.01248), (0.005623, -0.05936, -0.01746), (-0.003661, -0.0594, -0.01784), (-0.01184, -0.07237, -0.0136), (-0.01681, -0.07244, -0.00575), (-0.01719, -0.07249, 0.003535), (-0.01288, -0.07252, 0.01177), (-0.00503, -0.07251, 0.01674), (0.004254, -0.07247, 0.01712), (0.01249, -0.07241, 0.01281), (0.01746, -0.07234, 0.004962), (0.01784, -0.07229, -0.004322), (0.01353, -0.07227, -0.01255), (0.005681, -0.07227, -0.01753), (-0.003603, -0.07231, -0.01791), (0.1257, -0.06936, -0.006631), (0.1269, -0.06874, -0.003521), (0.1274, -0.0684, 0.001802), (0.1271, -0.06844, 0.007911), (0.1262, -0.06884, 0.01317), (0.1248, -0.06949, 0.01617), (0.1242, -0.06165, -0.006511), (0.1253, -0.06103, -0.003401), (0.1259, -0.06069, 0.001922), (0.1256, -0.06073, 0.008031), (0.1246, -0.06113, 0.01329), (0.1232, -0.06178, 0.01629), (0.1369, -0.01982, -0.0064), (0.1345, -0.01899, -0.006496), (0.1377, -0.01831, -0.003302), (0.1379, -0.01746, 0.002013), (0.1377, -0.01749, 0.008122), (0.137, -0.0184, 0.01339), (0.136, -0.01995, 0.0164), (0.1336, -0.01912, 0.0163), (0.1352, -0.01748, -0.003398), (0.1355, -0.01662, 0.001918), (0.1352, -0.01666, 0.008026), (0.1345, -0.01757, 0.01329), (0.0003253, -0.07239, -0.0003937)], [], [(24, 0, 1), (24, 1, 2), (24, 2, 3), (24, 3, 4), (24, 4, 5), (24, 5, 6), (24, 6, 7), (24, 7, 8), (24, 8, 9), (24, 9, 10), (24, 10, 11), (11, 0, 24), (0, 12, 13, 1), (1, 13, 14, 2), (2, 14, 15, 3), (3, 15, 16, 4), (4, 16, 17, 5), (5, 17, 18, 6), (6, 18, 19, 7), (7, 19, 20, 8), (8, 20, 21, 9), (9, 21, 22, 10), (10, 22, 23, 11), (12, 0, 11, 23), (13, 12, 25, 26), (14, 13, 26, 27), (15, 14, 27, 28), (16, 15, 28, 29), (17, 16, 29, 30), (18, 17, 30, 31), (19, 18, 31, 32), (20, 19, 32, 33), (21, 20, 33, 34), (22, 21, 34, 35), (23, 22, 35, 36), (12, 23, 36, 25), (25, 49, 50, 26), (49, 37, 38, 50), (26, 50, 51, 27), (50, 38, 39, 51), (27, 51, 52, 28), (51, 39, 40, 52), (28, 52, 53, 29), (52, 40, 41, 53), (29, 53, 54, 30), (53, 41, 42, 54), (30, 54, 55, 31), (54, 42, 43, 55), (31, 55, 56, 32), (55, 43, 44, 56), (32, 56, 57, 33), (56, 44, 45, 57), (33, 57, 58, 34), (57, 45, 46, 58), (34, 58, 59, 35), (58, 46, 47, 59), (35, 59, 60, 36), (59, 47, 48, 60), (36, 60, 49, 25), (60, 48, 37, 49), (38, 37, 61, 62), (39, 38, 62, 63), (40, 39, 63, 64), (41, 40, 64, 65), (42, 41, 65, 66), (43, 42, 66, 67), (44, 43, 67, 68), (45, 44, 68, 69), (46, 45, 69, 70), (47, 46, 70, 71), (48, 47, 71, 72), (37, 48, 72, 61), (62, 61, 74, 73), (63, 62, 73, 75), (64, 63, 75, 76), (65, 64, 76, 77), (66, 65, 77, 78), (67, 66, 78, 79), (68, 67, 79, 80), (69, 68, 80, 81), (70, 69, 81, 82), (71, 70, 82, 83), (72, 71, 83, 84), (61, 72, 84, 74), (86, 85, 97, 98), (87, 86, 98, 99), (88, 87, 99, 100), (89, 88, 100, 101), (90, 89, 101, 102), (91, 90, 102, 103), (92, 91, 103, 104), (93, 92, 104, 105), (94, 93, 105, 106), (95, 94, 106, 107), (96, 95, 107, 108), (97, 85, 96, 108), (98, 97, 109, 110), (99, 98, 110, 111), (100, 99, 111, 112), (101, 100, 112, 113), (102, 101, 113, 114), (108, 107, 119, 120), (108, 120, 109, 97), (119, 107, 127, 121), (118, 119, 121, 122), (117, 118, 122, 123), (116, 117, 123, 124), (115, 116, 124, 125), (114, 115, 125, 126), (102, 114, 126, 132), (107, 106, 128, 127), (106, 105, 129, 128), (105, 104, 130, 129), (104, 103, 131, 130), (103, 102, 132, 131), (121, 127, 134, 133), (122, 121, 133, 135), (123, 122, 135, 136), (124, 123, 136, 137), (125, 124, 137, 138), (126, 125, 138, 139), (132, 126, 139, 140), (127, 128, 141, 134), (128, 129, 142, 141), (129, 130, 143, 142), (130, 131, 144, 143), (131, 132, 140, 144), (138, 144, 140, 139), (137, 143, 144, 138), (136, 142, 143, 137), (135, 141, 142, 136), (133, 134, 141, 135), (110, 109, 145), (111, 110, 145), (112, 111, 145), (113, 112, 145), (114, 113, 145), (115, 114, 145), (116, 115, 145), (117, 116, 145), (118, 117, 145), (119, 118, 145), (120, 119, 145), (109, 120, 145)])
me_handle_front.polygons.foreach_set('use_smooth', [True] * 144)
me_handle_front.materials.append(mat_handle_material)
me_handle_front.use_remesh_fix_poles = True
me_handle_front.use_remesh_preserve_attributes = False
me_handle_front.update()
me_handle_back = bpy.data.meshes.new('Handle_Back')
me_handle_back.from_pydata([(-0.03019, -0.002781, -0.03282), (-0.04255, -0.002942, -0.01332), (-0.0435, -0.003072, 0.009742), (-0.03279, -0.003135, 0.03019), (-0.01329, -0.003114, 0.04254), (0.009772, -0.003016, 0.04349), (0.03022, -0.002866, 0.03279), (0.04257, -0.002704, 0.01329), (0.04352, -0.002575, -0.009773), (0.03281, -0.002512, -0.03022), (0.01332, -0.002532, -0.04257), (-0.009746, -0.00263, -0.04352), (-0.02902, -0.01959, -0.03172), (-0.04093, -0.01974, -0.01293), (-0.04184, -0.01987, 0.009297), (-0.03152, -0.01993, 0.029), (-0.01273, -0.01991, 0.04091), (0.009494, -0.01982, 0.04183), (0.0292, -0.01967, 0.03151), (0.04111, -0.01952, 0.01272), (0.04202, -0.01939, -0.009511), (0.0317, -0.01933, -0.02922), (0.01291, -0.01935, -0.04112), (-0.009317, -0.01944, -0.04204), (1.283e-05, -0.002823, -1.534e-05), (-0.01446, -0.01961, -0.01591), (-0.02041, -0.01969, -0.006515), (-0.02087, -0.01975, 0.004593), (-0.01571, -0.01978, 0.01444), (-0.006319, -0.01977, 0.02039), (0.004789, -0.01973, 0.02085), (0.01464, -0.01965, 0.01569), (0.02059, -0.01958, 0.006302), (0.02105, -0.01951, -0.004807), (0.01589, -0.01948, -0.01466), (0.006496, -0.01949, -0.02061), (-0.004612, -0.01954, -0.02106), (-0.01441, -0.0315, -0.01597), (-0.02036, -0.03158, -0.00658), (-0.02082, -0.03164, 0.004529), (-0.01566, -0.03167, 0.01438), (-0.006266, -0.03166, 0.02033), (0.004842, -0.03161, 0.02079), (0.01469, -0.03154, 0.01563), (0.02064, -0.03146, 0.006237), (0.0211, -0.0314, -0.004871), (0.01594, -0.03137, -0.01472), (0.00655, -0.03138, -0.02067), (-0.004559, -0.03143, -0.02113), (-0.01446, -0.02062, -0.01591), (-0.02041, -0.0207, -0.00652), (-0.02086, -0.02076, 0.004588), (-0.01571, -0.02079, 0.01444), (-0.006315, -0.02078, 0.02039), (0.004794, -0.02074, 0.02085), (0.01464, -0.02066, 0.01569), (0.02059, -0.02059, 0.006296), (0.02105, -0.02052, -0.004812), (0.01589, -0.02049, -0.01466), (0.006501, -0.0205, -0.02061), (-0.004608, -0.02055, -0.02107), (-0.01216, -0.0315, -0.01353), (-0.01719, -0.03157, -0.00559), (-0.01758, -0.03162, 0.003803), (-0.01322, -0.03165, 0.01213), (-0.005277, -0.03164, 0.01716), (0.004117, -0.0316, 0.01755), (0.01245, -0.03154, 0.01319), (0.01748, -0.03147, 0.005248), (0.01786, -0.03142, -0.004146), (0.0135, -0.03139, -0.01247), (0.00556, -0.0314, -0.01751), (-0.003833, -0.03144, -0.01789), (-0.01852, -0.009612, -0.005855), (-0.01313, -0.009541, -0.01436), (-0.01894, -0.009668, 0.004205), (-0.01426, -0.009696, 0.01312), (-0.00576, -0.009687, 0.01851), (0.0043, -0.009644, 0.01893), (0.01322, -0.009578, 0.01426), (0.01861, -0.009508, 0.005751), (0.01902, -0.009451, -0.004308), (0.01435, -0.009424, -0.01323), (0.005846, -0.009433, -0.01862), (-0.004214, -0.009476, -0.01903), (-0.01205, -0.02431, -0.01334), (-0.01702, -0.02438, -0.005488), (-0.01741, -0.02443, 0.003796), (-0.0131, -0.02445, 0.01203), (-0.005246, -0.02445, 0.017), (0.004038, -0.02441, 0.01738), (0.01227, -0.02435, 0.01307), (0.01724, -0.02428, 0.005224), (0.01763, -0.02423, -0.004061), (0.01331, -0.0242, -0.01229), (0.005465, -0.02421, -0.01727), (-0.003819, -0.02425, -0.01765), (-0.01189, -0.05946, -0.01353), (-0.01687, -0.05952, -0.005679), (-0.01725, -0.05958, 0.003605), (-0.01294, -0.0596, 0.01184), (-0.005088, -0.05959, 0.01681), (0.004196, -0.05955, 0.01719), (0.01243, -0.05949, 0.01288), (0.0174, -0.05943, 0.005033), (0.01778, -0.05938, -0.004252), (0.01347, -0.05935, -0.01248), (0.005623, -0.05936, -0.01746), (-0.003661, -0.0594, -0.01784), (-0.01184, -0.07237, -0.0136), (-0.01681, -0.07244, -0.00575), (-0.01719, -0.07249, 0.003535), (-0.01288, -0.07252, 0.01177), (-0.00503, -0.07251, 0.01674), (0.004254, -0.07247, 0.01712), (0.01249, -0.07241, 0.01281), (0.01746, -0.07234, 0.004962), (0.01784, -0.07229, -0.004322), (0.01353, -0.07227, -0.01255), (0.005681, -0.07227, -0.01753), (-0.003603, -0.07231, -0.01791), (0.1257, -0.06936, -0.006631), (0.1269, -0.06874, -0.003521), (0.1274, -0.0684, 0.001802), (0.1271, -0.06844, 0.007911), (0.1262, -0.06884, 0.01317), (0.1248, -0.06949, 0.01617), (0.1242, -0.06165, -0.006511), (0.1253, -0.06103, -0.003401), (0.1259, -0.06069, 0.001922), (0.1256, -0.06073, 0.008031), (0.1246, -0.06113, 0.01329), (0.1232, -0.06178, 0.01629), (0.1369, -0.01982, -0.0064), (0.1345, -0.01899, -0.006496), (0.1377, -0.01831, -0.003302), (0.1379, -0.01746, 0.002013), (0.1377, -0.01749, 0.008122), (0.137, -0.0184, 0.01339), (0.136, -0.01995, 0.0164), (0.1336, -0.01912, 0.0163), (0.1352, -0.01748, -0.003398), (0.1355, -0.01662, 0.001918), (0.1352, -0.01666, 0.008026), (0.1345, -0.01757, 0.01329), (0.0003253, -0.07239, -0.0003937)], [], [(24, 0, 1), (24, 1, 2), (24, 2, 3), (24, 3, 4), (24, 4, 5), (24, 5, 6), (24, 6, 7), (24, 7, 8), (24, 8, 9), (24, 9, 10), (24, 10, 11), (11, 0, 24), (0, 12, 13, 1), (1, 13, 14, 2), (2, 14, 15, 3), (3, 15, 16, 4), (4, 16, 17, 5), (5, 17, 18, 6), (6, 18, 19, 7), (7, 19, 20, 8), (8, 20, 21, 9), (9, 21, 22, 10), (10, 22, 23, 11), (12, 0, 11, 23), (13, 12, 25, 26), (14, 13, 26, 27), (15, 14, 27, 28), (16, 15, 28, 29), (17, 16, 29, 30), (18, 17, 30, 31), (19, 18, 31, 32), (20, 19, 32, 33), (21, 20, 33, 34), (22, 21, 34, 35), (23, 22, 35, 36), (12, 23, 36, 25), (25, 49, 50, 26), (49, 37, 38, 50), (26, 50, 51, 27), (50, 38, 39, 51), (27, 51, 52, 28), (51, 39, 40, 52), (28, 52, 53, 29), (52, 40, 41, 53), (29, 53, 54, 30), (53, 41, 42, 54), (30, 54, 55, 31), (54, 42, 43, 55), (31, 55, 56, 32), (55, 43, 44, 56), (32, 56, 57, 33), (56, 44, 45, 57), (33, 57, 58, 34), (57, 45, 46, 58), (34, 58, 59, 35), (58, 46, 47, 59), (35, 59, 60, 36), (59, 47, 48, 60), (36, 60, 49, 25), (60, 48, 37, 49), (38, 37, 61, 62), (39, 38, 62, 63), (40, 39, 63, 64), (41, 40, 64, 65), (42, 41, 65, 66), (43, 42, 66, 67), (44, 43, 67, 68), (45, 44, 68, 69), (46, 45, 69, 70), (47, 46, 70, 71), (48, 47, 71, 72), (37, 48, 72, 61), (62, 61, 74, 73), (63, 62, 73, 75), (64, 63, 75, 76), (65, 64, 76, 77), (66, 65, 77, 78), (67, 66, 78, 79), (68, 67, 79, 80), (69, 68, 80, 81), (70, 69, 81, 82), (71, 70, 82, 83), (72, 71, 83, 84), (61, 72, 84, 74), (86, 85, 97, 98), (87, 86, 98, 99), (88, 87, 99, 100), (89, 88, 100, 101), (90, 89, 101, 102), (91, 90, 102, 103), (92, 91, 103, 104), (93, 92, 104, 105), (94, 93, 105, 106), (95, 94, 106, 107), (96, 95, 107, 108), (97, 85, 96, 108), (98, 97, 109, 110), (99, 98, 110, 111), (100, 99, 111, 112), (101, 100, 112, 113), (102, 101, 113, 114), (108, 107, 119, 120), (108, 120, 109, 97), (119, 107, 127, 121), (118, 119, 121, 122), (117, 118, 122, 123), (116, 117, 123, 124), (115, 116, 124, 125), (114, 115, 125, 126), (102, 114, 126, 132), (107, 106, 128, 127), (106, 105, 129, 128), (105, 104, 130, 129), (104, 103, 131, 130), (103, 102, 132, 131), (121, 127, 134, 133), (122, 121, 133, 135), (123, 122, 135, 136), (124, 123, 136, 137), (125, 124, 137, 138), (126, 125, 138, 139), (132, 126, 139, 140), (127, 128, 141, 134), (128, 129, 142, 141), (129, 130, 143, 142), (130, 131, 144, 143), (131, 132, 140, 144), (138, 144, 140, 139), (137, 143, 144, 138), (136, 142, 143, 137), (135, 141, 142, 136), (133, 134, 141, 135), (110, 109, 145), (111, 110, 145), (112, 111, 145), (113, 112, 145), (114, 113, 145), (115, 114, 145), (116, 115, 145), (117, 116, 145), (118, 117, 145), (119, 118, 145), (120, 119, 145), (109, 120, 145)])
me_handle_back.polygons.foreach_set('use_smooth', [True] * 144)
me_handle_back.materials.append(mat_handle_material)
me_handle_back.use_remesh_fix_poles = True
me_handle_back.use_remesh_preserve_attributes = False
me_handle_back.update()
me_ctrl_hole_001 = bpy.data.meshes.new('CTRL_Hole.001')
me_ctrl_hole_001.from_pydata([(-0.68, 0.0, 0.0), (-0.68, 0.51, 0.0), (0.68, 0.51, 0.0), (0.68, 0.0, 0.0), (-0.68, 0.0, 2.85), (-0.68, 0.51, 2.85), (0.68, 0.51, 2.85), (0.68, 0.0, 2.85)], [], [(0, 1, 2, 3), (0, 4, 5, 1), (1, 5, 6, 2), (3, 7, 4, 0), (2, 6, 7, 3), (5, 4, 7, 6)])
me_ctrl_hole_001.materials.append(mat_hidden_material)
me_ctrl_hole_001.use_remesh_fix_poles = True
me_ctrl_hole_001.use_remesh_preserve_attributes = False
me_ctrl_hole_001.update()
me_ctrl_baseboard = bpy.data.meshes.new('CTRL_Baseboard')
me_ctrl_baseboard.from_pydata([(-0.68, 0.0, 0.0), (-0.68, 0.4, 0.0), (0.68, 0.4, 0.0), (0.68, 0.0, 0.0), (-0.68, 0.0, 0.4), (-0.68, 0.4, 0.4), (0.68, 0.4, 0.4), (0.68, 0.0, 0.4)], [], [(0, 1, 5, 4), (2, 3, 7, 6)])
me_ctrl_baseboard.materials.append(mat_hidden_material)
me_ctrl_baseboard.use_remesh_fix_poles = True
me_ctrl_baseboard.use_remesh_preserve_attributes = False
me_ctrl_baseboard.update()
me_cube_006 = bpy.data.meshes.new('Cube.006')
me_cube_006.from_pydata([(-1.0, -1.0, -1.0), (-1.0, -1.0, 1.0), (-1.0, 1.0, -1.0), (-1.0, 1.0, 1.0), (1.0, -1.0, -1.0), (1.0, -1.0, 1.0), (1.0, 1.0, -1.0), (1.0, 1.0, 1.0)], [], [(0, 1, 3, 2), (2, 3, 7, 6), (6, 7, 5, 4), (4, 5, 1, 0), (2, 6, 4, 0), (7, 3, 1, 5)])
_uv = me_cube_006.uv_layers.new(name='UVMap')
_uv.uv.foreach_set('vector', [0.375, 0.0, 0.625, 0.0, 0.625, 0.25, 0.375, 0.25, 0.375, 0.25, 0.625, 0.25, 0.625, 0.5, 0.375, 0.5, 0.375, 0.5, 0.625, 0.5, 0.625, 0.75, 0.375, 0.75, 0.375, 0.75, 0.625, 0.75, 0.625, 1.0, 0.375, 1.0, 0.125, 0.5, 0.375, 0.5, 0.375, 0.75, 0.125, 0.75, 0.625, 0.5, 0.875, 0.5, 0.875, 0.75, 0.625, 0.75])
me_cube_006.use_remesh_fix_poles = True
me_cube_006.use_remesh_preserve_attributes = False
me_cube_006.update()

# ---- objects
ob_cube = bpy.data.objects.new('Cube', me_cube_003)
ob_cube_001 = bpy.data.objects.new('Cube.001', me_cube_004)
ob_cube_002 = bpy.data.objects.new('Cube.002', me_cube_005)
ob_window = bpy.data.objects.new('Window', me_window)
ob_window_group = bpy.data.objects.new('Window_Group', None)
ob_ctrl_hole = bpy.data.objects.new('CTRL_Hole', me_ctrl_hole)
ob_doorframe = bpy.data.objects.new('DoorFrame', me_doorfrane)
ob_door = bpy.data.objects.new('Door', me_door)
ob_handle_front = bpy.data.objects.new('Handle_Front', me_handle_front)
ob_handle_back = bpy.data.objects.new('Handle_Back', me_handle_back)
ob_door_group = bpy.data.objects.new('Door_Group', None)
ob_ctrl_hole_001 = bpy.data.objects.new('CTRL_Hole.001', me_ctrl_hole_001)
ob_ctrl_baseboard = bpy.data.objects.new('CTRL_Baseboard', me_ctrl_baseboard)
ob_cube_003 = bpy.data.objects.new('Cube.003', me_cube_006)

# ---- transforms, parenting, visibility, modifiers, constraints
ob_cube.location = (0.0, 0.0, 0.0)
ob_cube.scale = (3.465, 2.411, 0.6425)
ob_cube.display_type = 'WIRE'
ob_cube_001.location = (0.0, 0.0, 0.0)
ob_cube_001.scale = (3.465, 2.411, 0.6425)
_m = ob_cube_001.modifiers.new('Solidify', 'SOLIDIFY')
_m.thickness = 0.05
_m.offset = 1.0
_m.use_even_offset = True
ob_cube_002.location = (0.0, 0.0, 0.0)
ob_cube_002.scale = (3.465, 2.411, 0.6425)
_m = ob_cube_002.modifiers.new('Array', 'ARRAY')
_m.count = 18
_m.relative_offset_displace = (0.0, 0.0, 1.0)
_m.offset_u = 0.2018
_m.offset_v = -0.7248
_m = ob_cube_002.modifiers.new('Solidify', 'SOLIDIFY')
_m.thickness = 0.04
_m = ob_cube_002.modifiers.new('Boolean', 'BOOLEAN')
_m.object = ob_cube
_m.operation = 'INTERSECT'
_m.solver = 'FAST'
ob_window.parent = ob_window_group
ob_window.matrix_parent_inverse = Matrix(((1.0, -0.0, 0.0, -7.169), (-0.0, 1.0, -0.0, 0.0), (0.0, -0.0, 1.0, -0.0), (-0.0, 0.0, -0.0, 1.0)))
ob_window.location = (7.169, 0.0, 0.0)
ob_window.lock_location = (True, True, True)
ob_window.lock_rotation = (True, True, True)
ob_window_group.location = (3.574, -1.163, 1.67)
ob_window_group.rotation_euler = (0.0, 0.0, 1.571)
ob_window_group.scale = (0.7148, 0.9148, 0.7148)
ob_ctrl_hole.parent = ob_window_group
ob_ctrl_hole.location = (0.0, 0.0, 0.0)
ob_ctrl_hole.hide_render = True
ob_ctrl_hole.visible_camera = False
ob_ctrl_hole.visible_diffuse = False
ob_ctrl_hole.visible_glossy = False
ob_ctrl_hole.visible_transmission = False
ob_ctrl_hole.visible_volume_scatter = False
ob_ctrl_hole.display_type = 'WIRE'
ob_doorframe.parent = ob_door_group
ob_doorframe.matrix_parent_inverse = Matrix(((1.0, -0.0, 0.0, -7.29), (-0.0, 1.0, -0.0, -1.852), (0.0, -0.0, 1.0, -0.3078), (-0.0, 0.0, -0.0, 1.0)))
ob_doorframe.location = (7.29, 1.852, 0.3078)
ob_doorframe.lock_location = (True, True, True)
ob_doorframe.lock_rotation = (True, True, True)
ob_door.parent = ob_doorframe
ob_door.location = (0.628, -0.05525, 1.425)
ob_door.lock_location = (True, True, True)
ob_door.lock_rotation = (True, True, False)
ob_handle_front.parent = ob_door
ob_handle_front.location = (-1.196, 0.068, 0.0)
ob_handle_front.rotation_euler = (3.142, 0.0, 0.0)
ob_handle_front.lock_rotation = (True, False, True)
_m = ob_handle_front.modifiers.new('Subdivision', 'SUBSURF')
_m.levels = 2
ob_handle_back.parent = ob_door
ob_handle_back.location = (-1.196, 0.00665, 0.0)
ob_handle_back.lock_rotation = (True, False, True)
_m = ob_handle_back.modifiers.new('Subdivision', 'SUBSURF')
_m.levels = 2
ob_door_group.location = (3.591, 0.4296, 0.7485)
ob_door_group.rotation_euler = (0.0, 0.0, 1.571)
ob_ctrl_hole_001.parent = ob_door_group
ob_ctrl_hole_001.location = (0.0, -0.255, -0.002)
ob_ctrl_hole_001.hide_render = True
ob_ctrl_hole_001.visible_camera = False
ob_ctrl_hole_001.visible_diffuse = False
ob_ctrl_hole_001.visible_glossy = False
ob_ctrl_hole_001.visible_transmission = False
ob_ctrl_hole_001.visible_volume_scatter = False
ob_ctrl_hole_001.display_type = 'BOUNDS'
ob_ctrl_baseboard.parent = ob_door_group
ob_ctrl_baseboard.location = (0.0, -0.2067, -0.1)
ob_ctrl_baseboard.hide_render = True
ob_ctrl_baseboard.visible_camera = False
ob_ctrl_baseboard.visible_diffuse = False
ob_ctrl_baseboard.visible_glossy = False
ob_ctrl_baseboard.visible_transmission = False
ob_ctrl_baseboard.visible_volume_scatter = False
ob_ctrl_baseboard.display_type = 'BOUNDS'
ob_cube_003.location = (0.0, 0.0, 0.0)
ob_cube_003.scale = (3.92, 2.522, 0.7331)

# ---- collection membership
col_collection.objects.link(ob_cube)
col_collection.objects.link(ob_cube_001)
col_collection.objects.link(ob_cube_002)
col_collection.objects.link(ob_window)
col_collection.objects.link(ob_window_group)
col_collection.objects.link(ob_ctrl_hole)
col_collection.objects.link(ob_doorframe)
col_collection.objects.link(ob_door)
col_collection.objects.link(ob_handle_front)
col_collection.objects.link(ob_handle_back)
col_collection.objects.link(ob_door_group)
col_collection.objects.link(ob_ctrl_hole_001)
col_collection.objects.link(ob_ctrl_baseboard)
col_collection.objects.link(ob_cube_003)

# ---- scene / render settings (as saved in the file)
scene.frame_start = 1; scene.frame_end = 250; scene.frame_set(1)
scene.render.engine = 'BLENDER_EEVEE_NEXT'
scene.cycles.use_denoising = False
scene.cycles.samples = 128
scene.cycles.sampling_pattern = 'TABULATED_SOBOL'
scene.cycles.use_adaptive_sampling = False
scene.cycles.use_light_tree = False
scene.view_settings.view_transform = 'Filmic'
bpy.context.view_layer.update()

# ---- added for rendering (the .blend has no active camera and no usable light): camera, sun
cam_auto = bpy.data.cameras.new('AutoCamera')
cam_auto.lens = 50.0
cam_auto.sensor_width = 36.0
cam_auto.clip_end = 1000.0
ob_auto_camera = bpy.data.objects.new('AutoCamera', cam_auto)
scene.collection.objects.link(ob_auto_camera)
ob_auto_camera.location = (12.9608, -15.6155, 13.5093)
ob_auto_camera.rotation_euler = (1.09748, -7.21219e-08, 0.694738)
scene.camera = ob_auto_camera
light_auto_sun = bpy.data.lights.new('AutoSun', 'SUN')
light_auto_sun.energy = 3.0
light_auto_sun.angle = 0.0523599
ob_auto_sun = bpy.data.objects.new('AutoSun', light_auto_sun)
scene.collection.objects.link(ob_auto_sun)
ob_auto_sun.rotation_euler = (0.872665, 0.174533, 0.523599)
bpy.context.view_layer.update()
